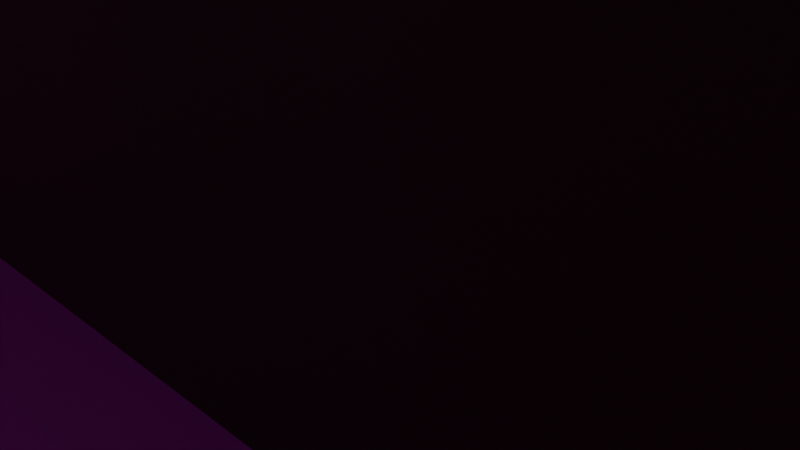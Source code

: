 # Source: Inside_House.blend  (saved by Blender 5.0.119; exported with 4.5.12 LTS)
import bpy
from mathutils import Matrix  # noqa: F401  (used for matrix-valued properties, if any)

bpy.ops.wm.read_factory_settings(use_empty=True)
scene = bpy.context.scene
scene.name = 'Scene'

# ---- collections
col_collection = bpy.data.collections.new('Collection'); scene.collection.children.link(col_collection)

# ---- images (referenced by path relative to the original .blend; pixels are not part of the script)
import os
ASSET_DIR = os.environ.get("B2B_ASSET_DIR", "")  # directory of the original .blend (textures are referenced by path, not embedded)
HERE = os.path.dirname(os.path.abspath(__file__))  # packed textures are extracted next to this script under _unpacked/

def load_image(name, relpath, width, height, colorspace="sRGB"):
    """Load a texture the original file referenced (path relative to the .blend, or extracted next to this script)."""
    p = next((c for c in (os.path.join(HERE, relpath), os.path.join(ASSET_DIR, relpath)) if relpath and os.path.exists(c)), "")
    if p:
        img = bpy.data.images.load(p, check_existing=True)
        img.name = name
    else:  # same state as the original file: an image datablock whose file is absent (Cycles renders it pink)
        img = bpy.data.images.new(name, width, height)
        img.source = "FILE"
        img.filepath = "//" + (relpath or name)
    img.colorspace_settings.name = colorspace
    return img
img_old_wood_planked_wall_jpg = load_image('Old_wood_planked_wall.jpg', 'Textures/Old_wood_planked_wall.jpg', 1024, 1024, 'sRGB')
img_indoorwall2_jpg = load_image('indoorwall2.jpg', 'Textures/indoorwall2.jpg', 1024, 1024, 'sRGB')

# ---- materials (node trees are filled in below, after node groups)
mat_material = bpy.data.materials.new('Material')
mat_material.preview_render_type = 'FLAT'
mat_material_001 = bpy.data.materials.new('Material.001')
mat_material_003 = bpy.data.materials.new('Material.003')
mat_material_002 = bpy.data.materials.new('Material.002')

# ---- material node trees
mat_material.use_nodes = True; mat_material.node_tree.nodes.clear()
_N = mat_material.node_tree.nodes; _L = mat_material.node_tree.links
n0 = _N.new('ShaderNodeBsdfPrincipled'); n0.name = 'Principled BSDF'; n0.location = (-200, 100)
n1 = _N.new('ShaderNodeOutputMaterial'); n1.name = 'Material Output'; n1.location = (200, 100)
n2 = _N.new('ShaderNodeTexImage'); n2.name = 'Image Texture'; n2.location = (-490, 60)
n2.image = img_old_wood_planked_wall_jpg
n2.interpolation = 'Cubic'
_L.new(n0.outputs[0], n1.inputs[0])
_L.new(n2.outputs[0], n0.inputs[0])
n1.is_active_output = True
mat_material_001.use_nodes = True; mat_material_001.node_tree.nodes.clear()
_N = mat_material_001.node_tree.nodes; _L = mat_material_001.node_tree.links
n0 = _N.new('ShaderNodeBsdfPrincipled'); n0.name = 'Principled BSDF'; n0.location = (-200, 100)
n1 = _N.new('ShaderNodeOutputMaterial'); n1.name = 'Material Output'; n1.location = (200, 100)
n2 = _N.new('ShaderNodeTexImage'); n2.name = 'Image Texture'; n2.location = (-490, 60)
n2.image = img_indoorwall2_jpg
n2.interpolation = 'Closest'
_L.new(n0.outputs[0], n1.inputs[0])
_L.new(n2.outputs[0], n0.inputs[0])
n1.is_active_output = True
mat_material_003.use_nodes = True; mat_material_003.node_tree.nodes.clear()
_N = mat_material_003.node_tree.nodes; _L = mat_material_003.node_tree.links
n0 = _N.new('ShaderNodeBsdfPrincipled'); n0.name = 'Principled BSDF'; n0.location = (-200, 100)
n1 = _N.new('ShaderNodeOutputMaterial'); n1.name = 'Material Output'; n1.location = (200, 100)
n2 = _N.new('ShaderNodeTexImage'); n2.name = 'Image Texture'; n2.location = (-490, 60)
n2.image = img_indoorwall2_jpg
_L.new(n0.outputs[0], n1.inputs[0])
_L.new(n2.outputs[0], n0.inputs[0])
n1.is_active_output = True
mat_material_002.use_nodes = True; mat_material_002.node_tree.nodes.clear()
_N = mat_material_002.node_tree.nodes; _L = mat_material_002.node_tree.links
n0 = _N.new('ShaderNodeBsdfPrincipled'); n0.name = 'Principled BSDF'; n0.location = (-200, 100)
n1 = _N.new('ShaderNodeOutputMaterial'); n1.name = 'Material Output'; n1.location = (200, 100)
n2 = _N.new('ShaderNodeRGB'); n2.name = 'Color'; n2.location = (-390, 60)
n2.outputs[0].default_value = (0.08898, 0.03704, 0.03447, 1.0)
_L.new(n0.outputs[0], n1.inputs[0])
_L.new(n2.outputs[0], n0.inputs[0])
n1.is_active_output = True

# ---- world
world_world = bpy.data.worlds.new('World'); scene.world = world_world
world_world.use_nodes = True; world_world.node_tree.nodes.clear()
_N = world_world.node_tree.nodes; _L = world_world.node_tree.links
n0 = _N.new('ShaderNodeOutputWorld'); n0.name = 'World Output'; n0.location = (200, 100)
n1 = _N.new('ShaderNodeBackground'); n1.name = 'Background'; n1.location = (-200, 100)
n1.inputs[0].default_value = (0.05088, 0.05088, 0.05088, 1.0)
_L.new(n1.outputs[0], n0.inputs[0])
n0.is_active_output = True
world_world.color = (0.05088, 0.05088, 0.05088)
world_world.sun_shadow_jitter_overblur = 0.0

# ---- cameras
cam_camera = bpy.data.cameras.new('Camera')
cam_camera.clip_end = 100.0
cam_camera.ortho_scale = 7.314

# ---- lights
light_light = bpy.data.lights.new('Light', 'POINT')
light_light.color = (0.7913, 0.7361, 0.464)
light_light.energy = 917.8
light_light.shadow_soft_size = 0.1

# ---- meshes
me_plane = bpy.data.meshes.new('Plane')
me_plane.from_pydata([(-1.0, -1.0, 0.0), (1.0, -1.0, 0.0), (-1.0, 1.0, 0.0), (1.0, 1.0, 0.0)], [], [(0, 1, 3, 2)])
_uv = me_plane.uv_layers.new(name='UVMap')
_uv.uv.foreach_set('vector', [0.0, 0.0, 1.0, 0.0, 1.0, 1.0, 0.0, 1.0])
me_plane.materials.append(mat_material)
me_plane.update()
me_cube_003 = bpy.data.meshes.new('Cube.003')
me_cube_003.from_pydata([(25.04, -1.0, -1.0), (25.04, -1.0, 1.0), (25.04, 1.0, -1.0), (25.04, 1.0, 1.0), (27.04, -1.0, -1.0), (27.04, -1.0, 1.0), (27.04, 1.0, -1.0), (27.04, 1.0, 1.0), (25.04, 34.99, -1.0), (25.04, 34.99, 1.0), (27.04, 34.99, -1.0), (27.04, 34.99, 1.0), (25.04, -1.0, 14.06), (25.04, 1.0, 14.06), (27.04, -1.0, 14.06), (27.04, 1.0, 14.06), (25.04, 34.99, 14.06), (27.04, 34.99, 14.06), (25.04, 37.03, -1.0), (25.04, 37.03, 1.0), (27.04, 37.03, -1.0), (27.04, 37.03, 1.0), (25.04, 37.03, 14.06), (27.04, 37.03, 14.06), (-27.04, -1.0, -0.816), (-27.04, -1.0, 1.184), (-27.04, 1.0, -0.816), (-27.04, 1.0, 1.184), (-25.04, -1.0, -0.816), (-25.04, -1.0, 1.184), (-25.04, 1.0, -0.816), (-25.04, 1.0, 1.184), (-3.037, -1.0, -0.816), (-3.037, -1.0, 1.184), (-3.037, 1.0, -0.816), (-3.037, 1.0, 1.184), (-27.04, -1.0, 14.16), (-27.04, 1.0, 14.16), (-25.04, -1.0, 14.16), (-25.04, 1.0, 14.16), (-3.037, -1.0, 14.16), (-3.037, 1.0, 14.16), (27.05, 1.042, -1.0), (27.05, 1.042, 1.0), (27.05, -0.9582, -1.0), (27.05, -0.9582, 1.0), (25.05, 1.042, -1.0), (25.05, 1.042, 1.0), (25.05, -0.9582, -1.0), (25.05, -0.9582, 1.0), (3.05, 1.042, -1.0), (3.05, 1.042, 1.0), (3.05, -0.9582, -1.0), (3.05, -0.9582, 1.0), (27.05, 1.042, 13.98), (27.05, -0.9582, 13.98), (25.05, 1.042, 13.98), (25.05, -0.9582, 13.98), (3.05, 1.042, 13.98), (3.05, -0.9582, 13.98), (-27.05, -1.0, -1.0), (-27.05, -1.0, 1.0), (-27.05, 1.0, -1.0), (-27.05, 1.0, 1.0), (-25.05, -1.0, -1.0), (-25.05, -1.0, 1.0), (-25.05, 1.0, -1.0), (-25.05, 1.0, 1.0), (-27.05, 34.99, -1.0), (-27.05, 34.99, 1.0), (-25.05, 34.99, -1.0), (-25.05, 34.99, 1.0), (-27.05, -1.0, 14.06), (-27.05, 1.0, 14.06), (-25.05, -1.0, 14.06), (-25.05, 1.0, 14.06), (-27.05, 34.99, 14.06), (-25.05, 34.99, 14.06), (-27.05, 37.03, -1.0), (-27.05, 37.03, 1.0), (-25.05, 37.03, -1.0), (-25.05, 37.03, 1.0), (-27.05, 37.03, 14.06), (-25.05, 37.03, 14.06), (25.04, 35.0, -1.0), (25.04, 35.0, 1.0), (25.04, 37.0, -1.0), (25.04, 37.0, 1.0), (27.04, 35.0, -1.0), (27.04, 35.0, 1.0), (27.04, 37.0, -1.0), (27.04, 37.0, 1.0), (-27.07, 35.0, -1.0), (-27.07, 35.0, 1.0), (-27.07, 37.0, -1.0), (-27.07, 37.0, 1.0), (25.04, 35.0, 14.05), (25.04, 37.0, 14.05), (27.04, 35.0, 14.05), (27.04, 37.0, 14.05), (-27.07, 35.0, 14.05), (-27.07, 37.0, 14.05)], [], [(0, 1, 3, 2), (7, 6, 10, 11), (6, 7, 5, 4), (4, 5, 1, 0), (2, 6, 4, 0), (5, 7, 15, 14), (8, 9, 19, 18), (6, 2, 8, 10), (9, 3, 13, 16), (2, 3, 9, 8), (15, 13, 12, 14), (13, 15, 17, 16), (7, 11, 17, 15), (3, 1, 12, 13), (1, 5, 14, 12), (9, 16, 22, 19), (18, 19, 21, 20), (21, 19, 22, 23), (17, 11, 21, 23), (11, 10, 20, 21), (10, 8, 18, 20), (16, 17, 23, 22), (24, 25, 27, 26), (26, 27, 31, 30), (28, 30, 34, 32), (28, 29, 25, 24), (26, 30, 28, 24), (25, 29, 38, 36), (34, 35, 33, 32), (27, 25, 36, 37), (30, 31, 35, 34), (29, 28, 32, 33), (39, 37, 36, 38), (39, 38, 40, 41), (29, 33, 40, 38), (31, 27, 37, 39), (33, 35, 41, 40), (35, 31, 39, 41), (42, 43, 45, 44), (44, 45, 49, 48), (45, 43, 54, 55), (46, 47, 43, 42), (44, 48, 46, 42), (53, 49, 57, 59), (52, 53, 51, 50), (48, 49, 53, 52), (47, 46, 50, 51), (46, 48, 52, 50), (57, 56, 58, 59), (57, 55, 54, 56), (43, 47, 56, 54), (47, 51, 58, 56), (49, 45, 55, 57), (51, 53, 59, 58), (60, 61, 63, 62), (67, 66, 70, 71), (66, 67, 65, 64), (64, 65, 61, 60), (62, 66, 64, 60), (65, 67, 75, 74), (68, 69, 79, 78), (66, 62, 68, 70), (69, 63, 73, 76), (62, 63, 69, 68), (75, 73, 72, 74), (73, 75, 77, 76), (67, 71, 77, 75), (63, 61, 72, 73), (61, 65, 74, 72), (69, 76, 82, 79), (78, 79, 81, 80), (81, 79, 82, 83), (77, 71, 81, 83), (71, 70, 80, 81), (70, 68, 78, 80), (76, 77, 83, 82), (91, 87, 97, 99), (86, 87, 91, 90), (90, 91, 89, 88), (88, 89, 85, 84), (86, 90, 88, 84), (87, 95, 101, 97), (92, 93, 95, 94), (86, 84, 92, 94), (87, 86, 94, 95), (84, 85, 93, 92), (96, 97, 101, 100), (99, 97, 96, 98), (95, 93, 100, 101), (89, 91, 99, 98), (93, 85, 96, 100), (85, 89, 98, 96)])
_uv = me_cube_003.uv_layers.new(name='UVMap')
_uv.uv.foreach_set('vector', [0.375, 0.0, 0.625, 0.0, 0.625, 0.25, 0.375, 0.25, 0.625, 0.5, 0.375, 0.5, 0.375, 0.5, 0.625, 0.5, 0.375, 0.5, 0.625, 0.5, 0.625, 0.75, 0.375, 0.75, 0.375, 0.75, 0.625, 0.75, 0.625, 1.0, 0.375, 1.0, 0.125, 0.5, 0.375, 0.5, 0.375, 0.75, 0.125, 0.75, 0.625, 0.75, 0.625, 0.5, 0.625, 0.5, 0.625, 0.75, 0.375, 0.25, 0.625, 0.25, 0.625, 0.25, 0.375, 0.25, 0.375, 0.5, 0.125, 0.5, 0.125, 0.5, 0.375, 0.5, 0.625, 0.25, 0.625, 0.25, 0.625, 0.25, 0.625, 0.25, 0.375, 0.25, 0.625, 0.25, 0.625, 0.25, 0.375, 0.25, 0.625, 0.5, 0.875, 0.5, 0.875, 0.75, 0.625, 0.75, 0.875, 0.5, 0.625, 0.5, 0.625, 0.5, 0.875, 0.5, 0.625, 0.5, 0.625, 0.5, 0.625, 0.5, 0.625, 0.5, 0.625, 0.25, 0.625, 0.0, 0.625, 0.0, 0.625, 0.25, 0.625, 1.0, 0.625, 0.75, 0.625, 0.75, 0.625, 1.0, 0.625, 0.25, 0.625, 0.25, 0.625, 0.25, 0.625, 0.25, 0.375, 0.25, 0.625, 0.25, 0.625, 0.5, 0.375, 0.5, 0.625, 0.5, 0.625, 0.25, 0.625, 0.25, 0.625, 0.5, 0.625, 0.5, 0.625, 0.5, 0.625, 0.5, 0.625, 0.5, 0.625, 0.5, 0.375, 0.5, 0.375, 0.5, 0.625, 0.5, 0.375, 0.5, 0.125, 0.5, 0.125, 0.5, 0.375, 0.5, 0.875, 0.5, 0.625, 0.5, 0.625, 0.5, 0.875, 0.5, 0.375, 0.0, 0.625, 0.0, 0.625, 0.25, 0.375, 0.25, 0.375, 0.25, 0.625, 0.25, 0.625, 0.5, 0.375, 0.5, 0.375, 0.75, 0.375, 0.5, 0.375, 0.5, 0.375, 0.75, 0.375, 0.75, 0.625, 0.75, 0.625, 1.0, 0.375, 1.0, 0.125, 0.5, 0.375, 0.5, 0.375, 0.75, 0.125, 0.75, 0.625, 1.0, 0.625, 0.75, 0.625, 0.75, 0.625, 1.0, 0.375, 0.5, 0.625, 0.5, 0.625, 0.75, 0.375, 0.75, 0.625, 0.25, 0.625, 0.0, 0.625, 0.0, 0.625, 0.25, 0.375, 0.5, 0.625, 0.5, 0.625, 0.5, 0.375, 0.5, 0.625, 0.75, 0.375, 0.75, 0.375, 0.75, 0.625, 0.75, 0.625, 0.5, 0.875, 0.5, 0.875, 0.75, 0.625, 0.75, 0.625, 0.5, 0.625, 0.75, 0.625, 0.75, 0.625, 0.5, 0.625, 0.75, 0.625, 0.75, 0.625, 0.75, 0.625, 0.75, 0.625, 0.5, 0.625, 0.25, 0.625, 0.25, 0.625, 0.5, 0.625, 0.75, 0.625, 0.5, 0.625, 0.5, 0.625, 0.75, 0.625, 0.5, 0.625, 0.5, 0.625, 0.5, 0.625, 0.5, 0.375, 0.0, 0.625, 0.0, 0.625, 0.25, 0.375, 0.25, 0.375, 0.25, 0.625, 0.25, 0.625, 0.5, 0.375, 0.5, 0.625, 0.25, 0.625, 0.0, 0.625, 0.0, 0.625, 0.25, 0.375, 0.75, 0.625, 0.75, 0.625, 1.0, 0.375, 1.0, 0.125, 0.5, 0.375, 0.5, 0.375, 0.75, 0.125, 0.75, 0.625, 0.5, 0.625, 0.5, 0.625, 0.5, 0.625, 0.5, 0.375, 0.5, 0.625, 0.5, 0.625, 0.75, 0.375, 0.75, 0.375, 0.5, 0.625, 0.5, 0.625, 0.5, 0.375, 0.5, 0.625, 0.75, 0.375, 0.75, 0.375, 0.75, 0.625, 0.75, 0.375, 0.75, 0.375, 0.5, 0.375, 0.5, 0.375, 0.75, 0.625, 0.5, 0.625, 0.75, 0.625, 0.75, 0.625, 0.5, 0.625, 0.5, 0.875, 0.5, 0.875, 0.75, 0.625, 0.75, 0.625, 1.0, 0.625, 0.75, 0.625, 0.75, 0.625, 1.0, 0.625, 0.75, 0.625, 0.75, 0.625, 0.75, 0.625, 0.75, 0.625, 0.5, 0.625, 0.25, 0.625, 0.25, 0.625, 0.5, 0.625, 0.75, 0.625, 0.5, 0.625, 0.5, 0.625, 0.75, 0.375, 0.0, 0.625, 0.0, 0.625, 0.25, 0.375, 0.25, 0.625, 0.5, 0.375, 0.5, 0.375, 0.5, 0.625, 0.5, 0.375, 0.5, 0.625, 0.5, 0.625, 0.75, 0.375, 0.75, 0.375, 0.75, 0.625, 0.75, 0.625, 1.0, 0.375, 1.0, 0.125, 0.5, 0.375, 0.5, 0.375, 0.75, 0.125, 0.75, 0.625, 0.75, 0.625, 0.5, 0.625, 0.5, 0.625, 0.75, 0.375, 0.25, 0.625, 0.25, 0.625, 0.25, 0.375, 0.25, 0.375, 0.5, 0.125, 0.5, 0.125, 0.5, 0.375, 0.5, 0.625, 0.25, 0.625, 0.25, 0.625, 0.25, 0.625, 0.25, 0.375, 0.25, 0.625, 0.25, 0.625, 0.25, 0.375, 0.25, 0.625, 0.5, 0.875, 0.5, 0.875, 0.75, 0.625, 0.75, 0.875, 0.5, 0.625, 0.5, 0.625, 0.5, 0.875, 0.5, 0.625, 0.5, 0.625, 0.5, 0.625, 0.5, 0.625, 0.5, 0.625, 0.25, 0.625, 0.0, 0.625, 0.0, 0.625, 0.25, 0.625, 1.0, 0.625, 0.75, 0.625, 0.75, 0.625, 1.0, 0.625, 0.25, 0.625, 0.25, 0.625, 0.25, 0.625, 0.25, 0.375, 0.25, 0.625, 0.25, 0.625, 0.5, 0.375, 0.5, 0.625, 0.5, 0.625, 0.25, 0.625, 0.25, 0.625, 0.5, 0.625, 0.5, 0.625, 0.5, 0.625, 0.5, 0.625, 0.5, 0.625, 0.5, 0.375, 0.5, 0.375, 0.5, 0.625, 0.5, 0.375, 0.5, 0.125, 0.5, 0.125, 0.5, 0.375, 0.5, 0.875, 0.5, 0.625, 0.5, 0.625, 0.5, 0.875, 0.5, 0.625, 0.5, 0.625, 0.25, 0.625, 0.25, 0.625, 0.5, 0.375, 0.25, 0.625, 0.25, 0.625, 0.5, 0.375, 0.5, 0.375, 0.5, 0.625, 0.5, 0.625, 0.75, 0.375, 0.75, 0.375, 0.75, 0.625, 0.75, 0.625, 1.0, 0.375, 1.0, 0.125, 0.5, 0.375, 0.5, 0.375, 0.75, 0.125, 0.75, 0.625, 0.25, 0.625, 0.25, 0.625, 0.25, 0.625, 0.25, 0.375, 0.0, 0.625, 0.0, 0.625, 0.25, 0.375, 0.25, 0.125, 0.5, 0.125, 0.75, 0.125, 0.75, 0.125, 0.5, 0.625, 0.25, 0.375, 0.25, 0.375, 0.25, 0.625, 0.25, 0.375, 1.0, 0.625, 1.0, 0.625, 1.0, 0.375, 1.0, 0.875, 0.75, 0.875, 0.5, 0.875, 0.5, 0.875, 0.75, 0.625, 0.5, 0.875, 0.5, 0.875, 0.75, 0.625, 0.75, 0.625, 0.25, 0.625, 0.0, 0.625, 0.0, 0.625, 0.25, 0.625, 0.75, 0.625, 0.5, 0.625, 0.5, 0.625, 0.75, 0.625, 1.0, 0.625, 1.0, 0.625, 1.0, 0.625, 1.0, 0.625, 1.0, 0.625, 0.75, 0.625, 0.75, 0.625, 1.0])
me_cube_003.materials.append(mat_material_001)
me_cube_003.update()
me_cube_007 = bpy.data.meshes.new('Cube.007')
me_cube_007.from_pydata([(-1.0, -1.0, -1.0), (-1.0, -1.0, 1.0), (-1.0, 1.0, -1.0), (-1.0, 1.0, 1.0), (1.0, -1.0, -1.0), (1.0, -1.0, 1.0), (1.0, 1.0, -1.0), (1.0, 1.0, 1.0), (-1.0, -9.031, -1.0), (-1.0, -9.031, 1.0), (1.0, -9.031, -1.0), (1.0, -9.031, 1.0), (-1.0, -1.0, 13.82), (-1.0, 1.0, 13.82), (1.0, -1.0, 13.82), (1.0, 1.0, 13.82), (-1.0, -9.031, 13.82), (1.0, -9.031, 13.82), (1.0, 1.0, 7.408), (1.0, -1.0, 7.408), (1.0, -9.031, 7.408), (-1.0, -9.031, 7.408), (-1.0, -1.0, 7.408), (-1.0, 1.0, 7.408), (1.0, 1.0, 10.61), (-1.0, -1.0, 10.61), (1.0, -1.0, 10.61), (1.0, -9.031, 10.61), (-1.0, -9.031, 10.61), (-1.0, 1.0, 10.61), (68.04, -17.32, -1.04), (68.04, -17.32, 0.96), (68.04, -18.32, -1.04), (68.04, -18.32, 0.96), (64.04, -17.32, -1.04), (64.04, -17.32, 0.96), (64.04, -18.32, -1.04), (64.04, -18.32, 0.96), (43.46, -17.32, -1.04), (43.46, -17.32, 0.96), (43.46, -18.32, -1.04), (43.46, -18.32, 0.96), (68.04, -17.32, 14.0), (68.04, -18.32, 14.0), (64.04, -17.32, 14.0), (64.04, -18.32, 14.0), (43.46, -17.32, 14.0), (43.46, -18.32, 14.0), (39.02, -30.94, -1.004), (39.02, -30.94, 0.996), (39.02, -32.94, -1.004), (39.02, -32.94, 0.996), (37.02, -30.94, -1.004), (37.02, -30.94, 0.996), (37.02, -32.94, -1.004), (37.02, -32.94, 0.996), (39.02, -17.31, -1.004), (39.02, -17.31, 0.996), (37.02, -17.31, -1.004), (37.02, -17.31, 0.996), (39.02, -30.94, 6.234), (39.02, -32.94, 6.234), (37.02, -30.94, 6.234), (37.02, -32.94, 6.234), (39.02, -17.31, 6.234), (37.02, -17.31, 6.234), (39.02, -30.94, 13.97), (39.02, -32.94, 13.97), (37.02, -30.94, 13.97), (37.02, -32.94, 13.97), (39.02, -17.31, 13.97), (37.02, -17.31, 13.97), (1.0, -31.05, -0.9325), (1.0, -31.05, 1.067), (1.0, -32.74, -0.9325), (1.0, -32.74, 1.067), (-1.0, -31.05, -0.9325), (-1.0, -31.05, 1.067), (-1.0, -32.74, -0.9325), (-1.0, -32.74, 1.067), (1.0, -24.26, -0.9325), (1.0, -24.26, 1.067), (-1.0, -24.26, -0.9325), (-1.0, -24.26, 1.067), (1.0, -31.05, 13.88), (1.0, -32.74, 13.88), (-1.0, -31.05, 13.88), (-1.0, -32.74, 13.88), (1.0, -24.26, 13.88), (-1.0, -24.26, 13.88), (-1.0, -32.74, 7.475), (-1.0, -31.05, 7.475), (-1.0, -24.26, 7.475), (1.0, -24.26, 7.475), (1.0, -31.05, 7.475), (1.0, -32.74, 7.475), (-1.0, -32.74, 10.68), (1.0, -31.05, 10.68), (-1.0, -31.05, 10.68), (-1.0, -24.26, 10.68), (1.0, -24.26, 10.68), (1.0, -32.74, 10.68), (-3.047, -19.4, -1.0), (-3.047, -19.4, 1.0), (-3.047, -20.4, -1.0), (-3.047, -20.4, 1.0), (-32.05, -19.4, -1.0), (-32.05, -19.4, 1.0), (-32.05, -20.4, -1.0), (-32.05, -20.4, 1.0), (-3.047, -19.4, 13.88), (-3.047, -20.4, 13.88), (-32.05, -19.4, 13.88), (-32.05, -20.4, 13.88), (-1.014, -19.4, -1.0), (-1.014, -19.4, 1.0), (-1.014, -20.4, -1.0), (-1.014, -20.4, 1.0), (-1.014, -19.4, 13.88), (-1.014, -20.4, 13.88), (1.019, -19.4, -1.0), (1.019, -19.4, 1.0), (1.019, -20.4, -1.0), (1.019, -20.4, 1.0), (1.019, -19.4, 13.88), (1.019, -20.4, 13.88), (-1.014, -13.94, -1.0), (-1.014, -13.94, 1.0), (-1.014, -13.94, 13.88), (1.019, -13.94, -1.0), (1.019, -13.94, 1.0), (1.019, -13.94, 13.88)], [], [(0, 1, 3, 2), (2, 3, 7, 6), (6, 7, 5, 4), (27, 26, 14, 17), (2, 6, 4, 0), (26, 24, 15, 14), (10, 11, 9, 8), (4, 5, 11, 10), (1, 0, 8, 9), (0, 4, 10, 8), (14, 12, 16, 17), (15, 13, 12, 14), (28, 27, 17, 16), (29, 25, 12, 13), (25, 28, 16, 12), (24, 29, 13, 15), (7, 3, 23, 18), (1, 9, 21, 22), (3, 1, 22, 23), (9, 11, 20, 21), (5, 7, 18, 19), (11, 5, 19, 20), (18, 23, 29, 24), (22, 21, 28, 25), (23, 22, 25, 29), (21, 20, 27, 28), (19, 18, 24, 26), (20, 19, 26, 27), (30, 31, 33, 32), (32, 33, 37, 36), (41, 37, 45, 47), (34, 35, 31, 30), (32, 36, 34, 30), (39, 41, 47, 46), (40, 41, 39, 38), (36, 37, 41, 40), (35, 34, 38, 39), (34, 36, 40, 38), (45, 44, 46, 47), (45, 43, 42, 44), (33, 31, 42, 43), (31, 35, 44, 42), (35, 39, 46, 44), (37, 33, 43, 45), (48, 49, 51, 50), (50, 51, 55, 54), (54, 55, 53, 52), (49, 48, 56, 57), (50, 54, 52, 48), (57, 59, 65, 64), (58, 59, 57, 56), (48, 52, 58, 56), (49, 57, 64, 60), (52, 53, 59, 58), (64, 65, 71, 70), (65, 62, 68, 71), (51, 49, 60, 61), (55, 51, 61, 63), (59, 53, 62, 65), (53, 55, 63, 62), (69, 67, 66, 68), (68, 66, 70, 71), (62, 63, 69, 68), (61, 60, 66, 67), (60, 64, 70, 66), (63, 61, 67, 69), (72, 73, 75, 74), (74, 75, 79, 78), (78, 79, 77, 76), (99, 98, 86, 89), (74, 78, 76, 72), (98, 96, 87, 86), (82, 83, 81, 80), (76, 77, 83, 82), (73, 72, 80, 81), (72, 76, 82, 80), (86, 84, 88, 89), (87, 85, 84, 86), (100, 99, 89, 88), (101, 97, 84, 85), (97, 100, 88, 84), (96, 101, 85, 87), (79, 75, 95, 90), (73, 81, 93, 94), (75, 73, 94, 95), (81, 83, 92, 93), (77, 79, 90, 91), (83, 77, 91, 92), (90, 95, 101, 96), (94, 93, 100, 97), (95, 94, 97, 101), (93, 92, 99, 100), (91, 90, 96, 98), (92, 91, 98, 99), (109, 105, 111, 113), (108, 109, 107, 106), (104, 105, 109, 108), (103, 102, 106, 107), (102, 104, 108, 106), (103, 107, 112, 110), (111, 105, 117, 119), (111, 110, 112, 113), (107, 109, 113, 112), (118, 119, 125, 124), (110, 111, 119, 118), (103, 110, 118, 115), (105, 104, 116, 117), (102, 103, 115, 114), (104, 102, 114, 116), (122, 120, 121, 124, 125, 123), (115, 118, 128, 127), (117, 116, 122, 123), (119, 117, 123, 125), (121, 120, 129, 130), (116, 114, 120, 122), (127, 128, 131, 130), (126, 127, 130, 129), (114, 115, 127, 126), (124, 121, 130, 131), (120, 114, 126, 129), (118, 124, 131, 128)])
_uv = me_cube_007.uv_layers.new(name='UVMap')
_uv.uv.foreach_set('vector', [0.375, 0.0, 0.625, 0.0, 0.625, 0.25, 0.375, 0.25, 0.375, 0.25, 0.625, 0.25, 0.625, 0.5, 0.375, 0.5, 0.375, 0.5, 0.625, 0.5, 0.625, 0.75, 0.375, 0.75, 0.625, 0.75, 0.625, 0.75, 0.625, 0.75, 0.625, 0.75, 0.125, 0.5, 0.375, 0.5, 0.375, 0.75, 0.125, 0.75, 0.625, 0.75, 0.625, 0.5, 0.625, 0.5, 0.625, 0.75, 0.375, 0.75, 0.625, 0.75, 0.625, 1.0, 0.375, 1.0, 0.375, 0.75, 0.625, 0.75, 0.625, 0.75, 0.375, 0.75, 0.625, 0.0, 0.375, 0.0, 0.375, 0.0, 0.625, 0.0, 0.125, 0.75, 0.375, 0.75, 0.375, 0.75, 0.125, 0.75, 0.625, 0.75, 0.875, 0.75, 0.875, 0.75, 0.625, 0.75, 0.625, 0.5, 0.875, 0.5, 0.875, 0.75, 0.625, 0.75, 0.625, 1.0, 0.625, 0.75, 0.625, 0.75, 0.625, 1.0, 0.625, 0.25, 0.625, 0.0, 0.625, 0.0, 0.625, 0.25, 0.625, 0.0, 0.625, 0.0, 0.625, 0.0, 0.625, 0.0, 0.625, 0.5, 0.625, 0.25, 0.625, 0.25, 0.625, 0.5, 0.625, 0.5, 0.625, 0.25, 0.625, 0.25, 0.625, 0.5, 0.625, 0.0, 0.625, 0.0, 0.625, 0.0, 0.625, 0.0, 0.625, 0.25, 0.625, 0.0, 0.625, 0.0, 0.625, 0.25, 0.625, 1.0, 0.625, 0.75, 0.625, 0.75, 0.625, 1.0, 0.625, 0.75, 0.625, 0.5, 0.625, 0.5, 0.625, 0.75, 0.625, 0.75, 0.625, 0.75, 0.625, 0.75, 0.625, 0.75, 0.625, 0.5, 0.625, 0.25, 0.625, 0.25, 0.625, 0.5, 0.625, 0.0, 0.625, 0.0, 0.625, 0.0, 0.625, 0.0, 0.625, 0.25, 0.625, 0.0, 0.625, 0.0, 0.625, 0.25, 0.625, 1.0, 0.625, 0.75, 0.625, 0.75, 0.625, 1.0, 0.625, 0.75, 0.625, 0.5, 0.625, 0.5, 0.625, 0.75, 0.625, 0.75, 0.625, 0.75, 0.625, 0.75, 0.625, 0.75, 0.375, 0.0, 0.625, 0.0, 0.625, 0.25, 0.375, 0.25, 0.375, 0.25, 0.625, 0.25, 0.625, 0.5, 0.375, 0.5, 0.625, 0.5, 0.625, 0.5, 0.625, 0.5, 0.625, 0.5, 0.375, 0.75, 0.625, 0.75, 0.625, 1.0, 0.375, 1.0, 0.125, 0.5, 0.375, 0.5, 0.375, 0.75, 0.125, 0.75, 0.625, 0.75, 0.625, 0.5, 0.625, 0.5, 0.625, 0.75, 0.375, 0.5, 0.625, 0.5, 0.625, 0.75, 0.375, 0.75, 0.375, 0.5, 0.625, 0.5, 0.625, 0.5, 0.375, 0.5, 0.625, 0.75, 0.375, 0.75, 0.375, 0.75, 0.625, 0.75, 0.375, 0.75, 0.375, 0.5, 0.375, 0.5, 0.375, 0.75, 0.625, 0.5, 0.625, 0.75, 0.625, 0.75, 0.625, 0.5, 0.625, 0.5, 0.875, 0.5, 0.875, 0.75, 0.625, 0.75, 0.625, 0.25, 0.625, 0.0, 0.625, 0.0, 0.625, 0.25, 0.625, 1.0, 0.625, 0.75, 0.625, 0.75, 0.625, 1.0, 0.625, 0.75, 0.625, 0.75, 0.625, 0.75, 0.625, 0.75, 0.625, 0.5, 0.625, 0.25, 0.625, 0.25, 0.625, 0.5, 0.375, 0.0, 0.625, 0.0, 0.625, 0.25, 0.375, 0.25, 0.375, 0.25, 0.625, 0.25, 0.625, 0.5, 0.375, 0.5, 0.375, 0.5, 0.625, 0.5, 0.625, 0.75, 0.375, 0.75, 0.625, 0.0, 0.375, 0.0, 0.375, 0.0, 0.625, 0.0, 0.125, 0.5, 0.375, 0.5, 0.375, 0.75, 0.125, 0.75, 0.625, 1.0, 0.625, 0.75, 0.625, 0.75, 0.625, 1.0, 0.375, 0.75, 0.625, 0.75, 0.625, 1.0, 0.375, 1.0, 0.125, 0.75, 0.375, 0.75, 0.375, 0.75, 0.125, 0.75, 0.625, 0.0, 0.625, 0.0, 0.625, 0.0, 0.625, 0.0, 0.375, 0.75, 0.625, 0.75, 0.625, 0.75, 0.375, 0.75, 0.625, 1.0, 0.625, 0.75, 0.625, 0.75, 0.625, 1.0, 0.625, 0.75, 0.625, 0.75, 0.625, 0.75, 0.625, 0.75, 0.625, 0.25, 0.625, 0.0, 0.625, 0.0, 0.625, 0.25, 0.625, 0.5, 0.625, 0.25, 0.625, 0.25, 0.625, 0.5, 0.625, 0.75, 0.625, 0.75, 0.625, 0.75, 0.625, 0.75, 0.625, 0.75, 0.625, 0.5, 0.625, 0.5, 0.625, 0.75, 0.625, 0.5, 0.875, 0.5, 0.875, 0.75, 0.625, 0.75, 0.625, 0.75, 0.875, 0.75, 0.875, 0.75, 0.625, 0.75, 0.625, 0.75, 0.625, 0.5, 0.625, 0.5, 0.625, 0.75, 0.625, 0.25, 0.625, 0.0, 0.625, 0.0, 0.625, 0.25, 0.625, 0.0, 0.625, 0.0, 0.625, 0.0, 0.625, 0.0, 0.625, 0.5, 0.625, 0.25, 0.625, 0.25, 0.625, 0.5, 0.375, 0.0, 0.625, 0.0, 0.625, 0.25, 0.375, 0.25, 0.375, 0.25, 0.625, 0.25, 0.625, 0.5, 0.375, 0.5, 0.375, 0.5, 0.625, 0.5, 0.625, 0.75, 0.375, 0.75, 0.625, 0.75, 0.625, 0.75, 0.625, 0.75, 0.625, 0.75, 0.125, 0.5, 0.375, 0.5, 0.375, 0.75, 0.125, 0.75, 0.625, 0.75, 0.625, 0.5, 0.625, 0.5, 0.625, 0.75, 0.375, 0.75, 0.625, 0.75, 0.625, 1.0, 0.375, 1.0, 0.375, 0.75, 0.625, 0.75, 0.625, 0.75, 0.375, 0.75, 0.625, 0.0, 0.375, 0.0, 0.375, 0.0, 0.625, 0.0, 0.125, 0.75, 0.375, 0.75, 0.375, 0.75, 0.125, 0.75, 0.625, 0.75, 0.875, 0.75, 0.875, 0.75, 0.625, 0.75, 0.625, 0.5, 0.875, 0.5, 0.875, 0.75, 0.625, 0.75, 0.625, 1.0, 0.625, 0.75, 0.625, 0.75, 0.625, 1.0, 0.625, 0.25, 0.625, 0.0, 0.625, 0.0, 0.625, 0.25, 0.625, 0.0, 0.625, 0.0, 0.625, 0.0, 0.625, 0.0, 0.625, 0.5, 0.625, 0.25, 0.625, 0.25, 0.625, 0.5, 0.625, 0.5, 0.625, 0.25, 0.625, 0.25, 0.625, 0.5, 0.625, 0.0, 0.625, 0.0, 0.625, 0.0, 0.625, 0.0, 0.625, 0.25, 0.625, 0.0, 0.625, 0.0, 0.625, 0.25, 0.625, 1.0, 0.625, 0.75, 0.625, 0.75, 0.625, 1.0, 0.625, 0.75, 0.625, 0.5, 0.625, 0.5, 0.625, 0.75, 0.625, 0.75, 0.625, 0.75, 0.625, 0.75, 0.625, 0.75, 0.625, 0.5, 0.625, 0.25, 0.625, 0.25, 0.625, 0.5, 0.625, 0.0, 0.625, 0.0, 0.625, 0.0, 0.625, 0.0, 0.625, 0.25, 0.625, 0.0, 0.625, 0.0, 0.625, 0.25, 0.625, 1.0, 0.625, 0.75, 0.625, 0.75, 0.625, 1.0, 0.625, 0.75, 0.625, 0.5, 0.625, 0.5, 0.625, 0.75, 0.625, 0.75, 0.625, 0.75, 0.625, 0.75, 0.625, 0.75, 0.625, 0.5, 0.625, 0.5, 0.625, 0.5, 0.625, 0.5, 0.375, 0.5, 0.625, 0.5, 0.625, 0.75, 0.375, 0.75, 0.375, 0.5, 0.625, 0.5, 0.625, 0.5, 0.375, 0.5, 0.625, 0.75, 0.375, 0.75, 0.375, 0.75, 0.625, 0.75, 0.375, 0.75, 0.375, 0.5, 0.375, 0.5, 0.375, 0.75, 0.625, 0.75, 0.625, 0.75, 0.625, 0.75, 0.625, 0.75, 0.625, 0.5, 0.625, 0.5, 0.625, 0.5, 0.625, 0.5, 0.625, 0.5, 0.625, 0.75, 0.625, 0.75, 0.625, 0.5, 0.625, 0.75, 0.625, 0.5, 0.625, 0.5, 0.625, 0.75, 0.625, 0.75, 0.625, 0.5, 0.625, 0.5, 0.625, 0.75, 0.625, 0.75, 0.625, 0.5, 0.625, 0.5, 0.625, 0.75, 0.625, 0.75, 0.625, 0.75, 0.625, 0.75, 0.625, 0.75, 0.625, 0.5, 0.375, 0.5, 0.375, 0.5, 0.625, 0.5, 0.375, 0.75, 0.625, 0.75, 0.625, 0.75, 0.375, 0.75, 0.375, 0.5, 0.375, 0.75, 0.375, 0.75, 0.375, 0.5, 0.375, 0.5, 0.375, 0.75, 0.625, 0.75, 0.625, 0.75, 0.625, 0.5, 0.625, 0.5, 0.625, 0.75, 0.625, 0.75, 0.625, 0.75, 0.625, 0.75, 0.625, 0.5, 0.375, 0.5, 0.375, 0.5, 0.625, 0.5, 0.625, 0.5, 0.625, 0.5, 0.625, 0.5, 0.625, 0.5, 0.625, 0.75, 0.375, 0.75, 0.375, 0.75, 0.625, 0.75, 0.375, 0.5, 0.375, 0.75, 0.375, 0.75, 0.375, 0.5, 0.625, 0.75, 0.625, 0.75, 0.625, 0.75, 0.625, 0.75, 0.375, 0.75, 0.625, 0.75, 0.625, 0.75, 0.375, 0.75, 0.375, 0.75, 0.625, 0.75, 0.625, 0.75, 0.375, 0.75, 0.625, 0.75, 0.625, 0.75, 0.625, 0.75, 0.625, 0.75, 0.375, 0.75, 0.375, 0.75, 0.375, 0.75, 0.375, 0.75, 0.625, 0.75, 0.625, 0.75, 0.625, 0.75, 0.625, 0.75])
me_cube_007.materials.append(mat_material_003)
me_cube_007.update()
me_plane_001 = bpy.data.meshes.new('Plane.001')
me_plane_001.from_pydata([(-1.0, -1.0, 0.0), (1.0, -1.0, 0.0), (-1.0, 1.0, 0.0), (1.0, 1.0, 0.0)], [], [(0, 1, 3, 2)])
_uv = me_plane_001.uv_layers.new(name='UVMap')
_uv.uv.foreach_set('vector', [0.0, 0.0, 1.0, 0.0, 1.0, 1.0, 0.0, 1.0])
me_plane_001.materials.append(mat_material_002)
me_plane_001.update()

# ---- objects
ob_light = bpy.data.objects.new('Light', light_light)
ob_camera = bpy.data.objects.new('Camera', cam_camera)
ob_ground = bpy.data.objects.new('Ground', me_plane)
ob_walls = bpy.data.objects.new('Walls', me_cube_003)
ob_inner_walls = bpy.data.objects.new('Inner Walls', me_cube_007)
ob_plane = bpy.data.objects.new('Plane', me_plane_001)

# ---- transforms, parenting, visibility, modifiers, constraints
ob_light.location = (4.076, 1.005, 80.85)
ob_light.rotation_euler = (0.6503, 0.05522, 1.866)
ob_light.lock_rotations_4d = False
ob_light.empty_display_type = 'ARROWS'
ob_light.color = (0.0, 0.0, 0.0, 0.0)
ob_light.lineart.crease_threshold = 0.0
ob_camera.location = (7.359, -6.926, 4.958)
ob_camera.rotation_euler = (1.109, 0.0, 0.8149)
ob_camera.lock_rotations_4d = False
ob_camera.empty_display_type = 'ARROWS'
ob_camera.color = (0.0, 0.0, 0.0, 0.0)
ob_camera.display_type = 'WIRE'
ob_camera.lineart.crease_threshold = 0.0
ob_ground.location = (-0.5956, 24.82, 0.0)
ob_ground.scale = (95.35, 54.63, 1.376)
ob_ground.lock_location = (False, False, True)
ob_walls.location = (0.9379, -3.961, 0.816)
ob_walls.scale = (2.771, 1.588, 1.0)
ob_walls.lock_location = (False, False, True)
ob_inner_walls.location = (25.93, -0.6352, 0.8769)
ob_inner_walls.rotation_euler = (0.0, 0.0, -3.142)
ob_inner_walls.scale = (1.385, 1.588, 1.0)
ob_inner_walls.lock_location = (False, False, True)
ob_plane.location = (0.5714, -3.323, 7.185)
ob_plane.rotation_euler = (1.571, 0.0, 0.0)
ob_plane.scale = (8.527, 7.765, 8.527)

# ---- collection membership
col_collection.objects.link(ob_light)
col_collection.objects.link(ob_camera)
col_collection.objects.link(ob_ground)
col_collection.objects.link(ob_walls)
col_collection.objects.link(ob_inner_walls)
col_collection.objects.link(ob_plane)

# ---- scene / render settings (as saved in the file)
scene.camera = ob_camera
scene.frame_start = 1; scene.frame_end = 250; scene.frame_set(1)
scene.render.engine = 'BLENDER_EEVEE_NEXT'
scene.render.bake_bias = 0.0
scene.render.bake_samples = 0
scene.cycles.sampling_pattern = 'TABULATED_SOBOL'
scene.eevee.use_volume_custom_range = False
bpy.context.view_layer.update()
